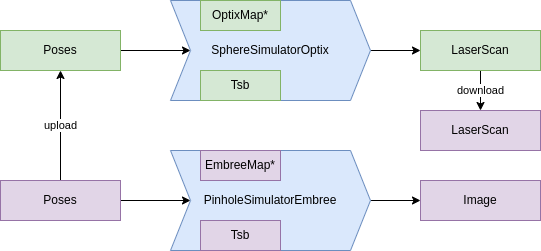

The diagram above was exported from draw.io. Its source (the exported page's mxGraphModel, read from the mxfile embedded in the PNG):
<mxGraphModel dx="1350" dy="1025" grid="1" gridSize="10" guides="1" tooltips="1" connect="1" arrows="1" fold="1" page="1" pageScale="1" pageWidth="827" pageHeight="1169" math="0" shadow="0">
  <root>
    <mxCell id="0" />
    <mxCell id="1" parent="0" />
    <mxCell id="v1wEixviAFEnL8u9vJ7F-1" value="" style="edgeStyle=orthogonalEdgeStyle;rounded=0;orthogonalLoop=1;jettySize=auto;html=1;" parent="1" source="v1wEixviAFEnL8u9vJ7F-2" target="v1wEixviAFEnL8u9vJ7F-5" edge="1">
      <mxGeometry relative="1" as="geometry" />
    </mxCell>
    <mxCell id="v1wEixviAFEnL8u9vJ7F-2" value="Poses" style="rounded=0;whiteSpace=wrap;html=1;fillColor=#d5e8d4;strokeColor=#82b366;shadow=0;sketch=0;glass=0;fixDash=0;" parent="1" vertex="1">
      <mxGeometry x="40" y="70" width="120" height="40" as="geometry" />
    </mxCell>
    <mxCell id="v1wEixviAFEnL8u9vJ7F-24" value="download" style="edgeStyle=orthogonalEdgeStyle;rounded=0;orthogonalLoop=1;jettySize=auto;html=1;" parent="1" source="v1wEixviAFEnL8u9vJ7F-3" target="v1wEixviAFEnL8u9vJ7F-23" edge="1">
      <mxGeometry relative="1" as="geometry" />
    </mxCell>
    <mxCell id="v1wEixviAFEnL8u9vJ7F-3" value="LaserScan" style="rounded=0;whiteSpace=wrap;html=1;fillColor=#d5e8d4;strokeColor=#82b366;" parent="1" vertex="1">
      <mxGeometry x="460" y="70" width="120" height="40" as="geometry" />
    </mxCell>
    <mxCell id="v1wEixviAFEnL8u9vJ7F-4" value="" style="edgeStyle=orthogonalEdgeStyle;rounded=0;orthogonalLoop=1;jettySize=auto;html=1;" parent="1" source="v1wEixviAFEnL8u9vJ7F-5" target="v1wEixviAFEnL8u9vJ7F-3" edge="1">
      <mxGeometry relative="1" as="geometry" />
    </mxCell>
    <mxCell id="v1wEixviAFEnL8u9vJ7F-5" value="SphereSimulatorOptix" style="shape=step;perimeter=stepPerimeter;whiteSpace=wrap;html=1;fixedSize=1;fillColor=#dae8fc;strokeColor=#6c8ebf;" parent="1" vertex="1">
      <mxGeometry x="210" y="40" width="200" height="100" as="geometry" />
    </mxCell>
    <mxCell id="v1wEixviAFEnL8u9vJ7F-6" value="OptixMap*" style="rounded=0;whiteSpace=wrap;html=1;fillColor=#d5e8d4;strokeColor=#82b366;" parent="1" vertex="1">
      <mxGeometry x="240" y="40" width="80" height="30" as="geometry" />
    </mxCell>
    <mxCell id="v1wEixviAFEnL8u9vJ7F-7" value="Tsb" style="rounded=0;whiteSpace=wrap;html=1;fillColor=#d5e8d4;strokeColor=#82b366;" parent="1" vertex="1">
      <mxGeometry x="240" y="110" width="80" height="30" as="geometry" />
    </mxCell>
    <mxCell id="v1wEixviAFEnL8u9vJ7F-9" value="upload" style="edgeStyle=orthogonalEdgeStyle;rounded=0;orthogonalLoop=1;jettySize=auto;html=1;" parent="1" source="v1wEixviAFEnL8u9vJ7F-8" target="v1wEixviAFEnL8u9vJ7F-2" edge="1">
      <mxGeometry relative="1" as="geometry" />
    </mxCell>
    <mxCell id="v1wEixviAFEnL8u9vJ7F-18" value="" style="edgeStyle=orthogonalEdgeStyle;rounded=0;orthogonalLoop=1;jettySize=auto;html=1;" parent="1" source="v1wEixviAFEnL8u9vJ7F-8" target="v1wEixviAFEnL8u9vJ7F-10" edge="1">
      <mxGeometry relative="1" as="geometry" />
    </mxCell>
    <mxCell id="v1wEixviAFEnL8u9vJ7F-8" value="Poses" style="rounded=0;whiteSpace=wrap;html=1;fillColor=#e1d5e7;strokeColor=#9673a6;" parent="1" vertex="1">
      <mxGeometry x="40" y="220" width="120" height="40" as="geometry" />
    </mxCell>
    <mxCell id="v1wEixviAFEnL8u9vJ7F-22" value="" style="edgeStyle=orthogonalEdgeStyle;rounded=0;orthogonalLoop=1;jettySize=auto;html=1;" parent="1" source="v1wEixviAFEnL8u9vJ7F-10" target="v1wEixviAFEnL8u9vJ7F-21" edge="1">
      <mxGeometry relative="1" as="geometry" />
    </mxCell>
    <mxCell id="v1wEixviAFEnL8u9vJ7F-10" value="PinholeSimulatorEmbree" style="shape=step;perimeter=stepPerimeter;whiteSpace=wrap;html=1;fixedSize=1;fillColor=#dae8fc;strokeColor=#6c8ebf;" parent="1" vertex="1">
      <mxGeometry x="210" y="190" width="200" height="100" as="geometry" />
    </mxCell>
    <mxCell id="v1wEixviAFEnL8u9vJ7F-19" value="EmbreeMap*" style="rounded=0;whiteSpace=wrap;html=1;fillColor=#e1d5e7;strokeColor=#9673a6;" parent="1" vertex="1">
      <mxGeometry x="240" y="190" width="80" height="30" as="geometry" />
    </mxCell>
    <mxCell id="v1wEixviAFEnL8u9vJ7F-20" value="Tsb" style="rounded=0;whiteSpace=wrap;html=1;fillColor=#e1d5e7;strokeColor=#9673a6;" parent="1" vertex="1">
      <mxGeometry x="240" y="260" width="80" height="30" as="geometry" />
    </mxCell>
    <mxCell id="v1wEixviAFEnL8u9vJ7F-21" value="Image" style="rounded=0;whiteSpace=wrap;html=1;fillColor=#e1d5e7;strokeColor=#9673a6;" parent="1" vertex="1">
      <mxGeometry x="460" y="220" width="120" height="40" as="geometry" />
    </mxCell>
    <mxCell id="v1wEixviAFEnL8u9vJ7F-23" value="LaserScan" style="rounded=0;whiteSpace=wrap;html=1;fillColor=#e1d5e7;strokeColor=#9673a6;" parent="1" vertex="1">
      <mxGeometry x="460" y="150" width="120" height="40" as="geometry" />
    </mxCell>
  </root>
</mxGraphModel>